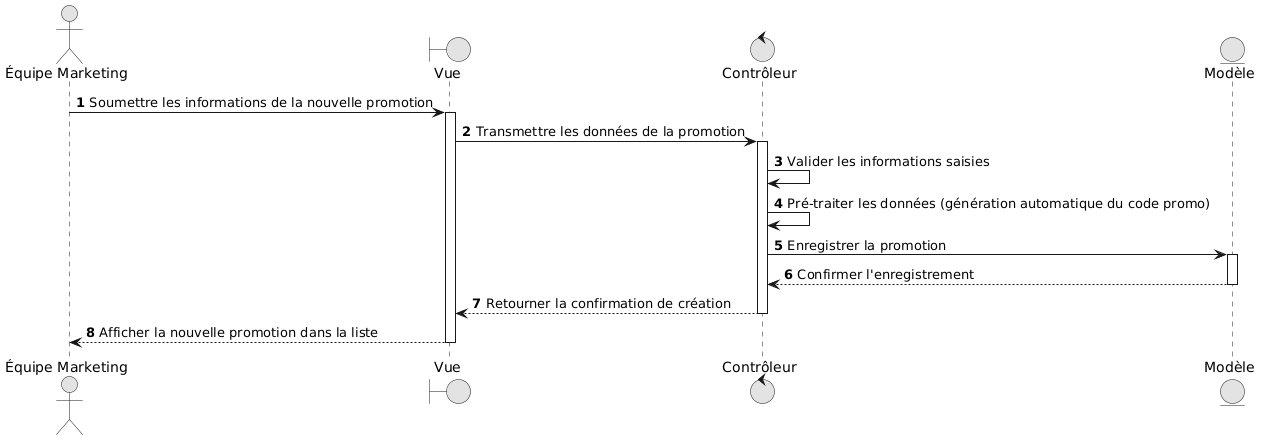

The diagram above was rendered by PlantUML. Its source (embedded in the PNG):
@startuml
skinparam monochrome true
skinparam shadowing false
autonumber

actor "Équipe Marketing" as marketing
boundary "Vue" as vue
control "Contrôleur" as ctrl
entity "Modèle" as model

marketing -> vue : Soumettre les informations de la nouvelle promotion
activate vue

vue -> ctrl : Transmettre les données de la promotion
activate ctrl

ctrl -> ctrl : Valider les informations saisies

ctrl -> ctrl : Pré-traiter les données (génération automatique du code promo)

ctrl -> model : Enregistrer la promotion
activate model

model --> ctrl : Confirmer l'enregistrement
deactivate model

ctrl --> vue : Retourner la confirmation de création
deactivate ctrl

vue --> marketing : Afficher la nouvelle promotion dans la liste
deactivate vue
@enduml